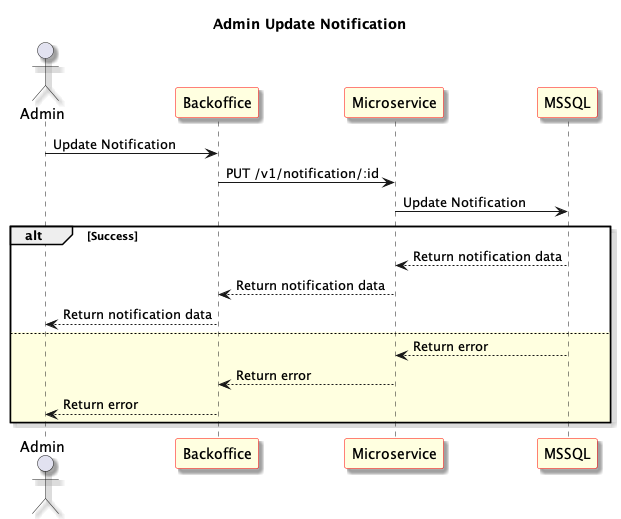

The diagram above was rendered by PlantUML. Its source (embedded in the PNG):
@startuml Admin Update Notification
skinparam shadowing true
skinparam sequence {
	ParticipantBackgroundColor LightYellow
	ParticipantBorderColor red
}
Title: Admin Update Notification
actor "Admin" as User1
participant "Backoffice" as Frontend
participant "Microservice" as Microservice
participant "MSSQL" as Database

User1 -> Frontend: Update Notification

Frontend -> Microservice: PUT /v1/notification/:id

Microservice -> Database: Update Notification

alt Success

Database --> Microservice: Return notification data

Microservice --> Frontend: Return notification data

Frontend --> User1: Return notification data

else #LightYellow

Database --> Microservice: Return error

Microservice --> Frontend: Return error

Frontend --> User1: Return error

end

@enduml